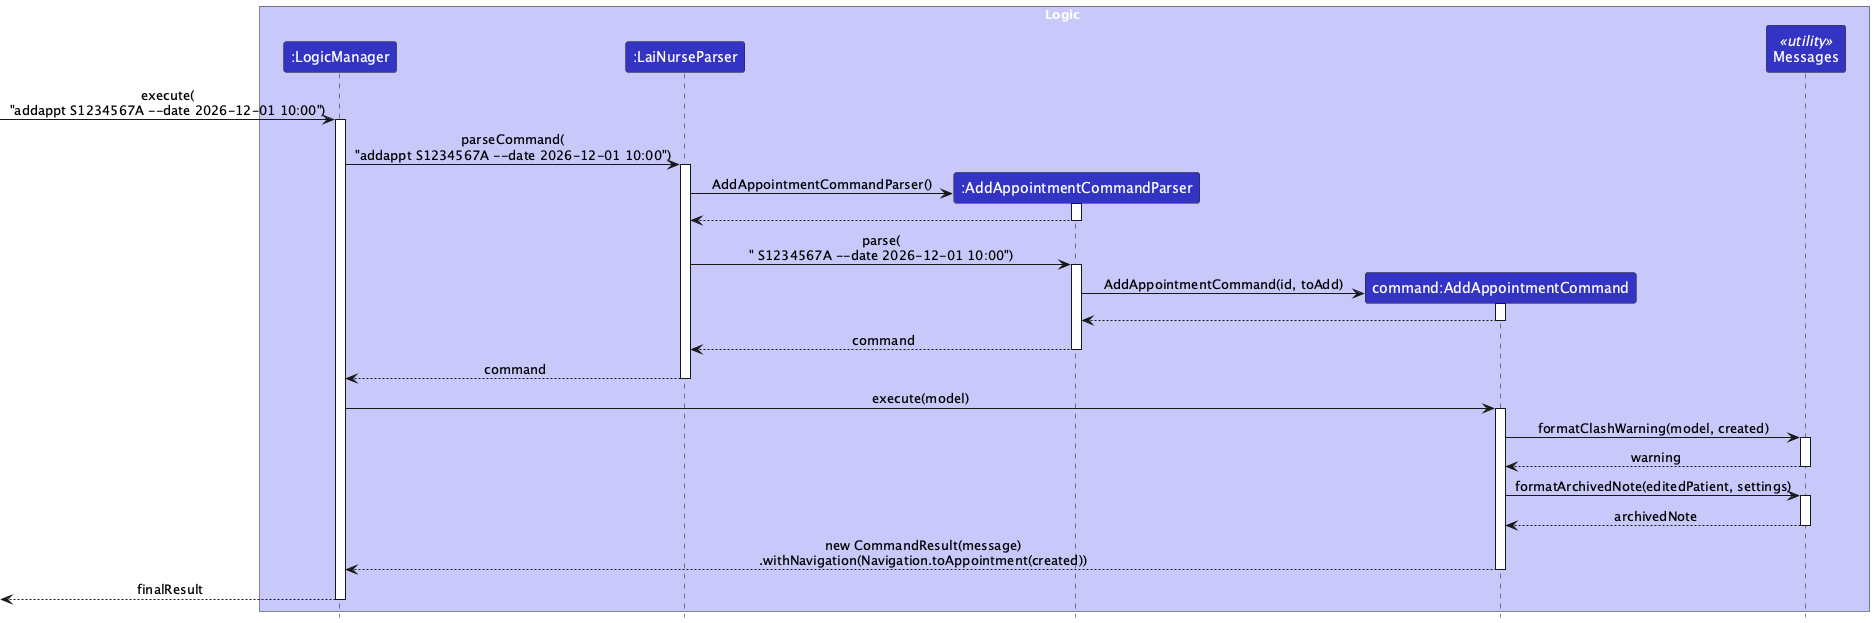

The diagram above was rendered by PlantUML. Its source (embedded in the PNG):
@startuml
!include style.puml
skinparam ArrowFontStyle plain

box Logic LOGIC_COLOR_T1
participant ":LogicManager" as LogicManager LOGIC_COLOR
participant ":LaiNurseParser" as LaiNurseParser LOGIC_COLOR
participant ":AddAppointmentCommandParser" as AddAppointmentCommandParser LOGIC_COLOR
participant "command:AddAppointmentCommand" as AddAppointmentCommand LOGIC_COLOR
participant "Messages" as Messages <<utility>> LOGIC_COLOR
end box

[-> LogicManager : execute(\n"addappt S1234567A ~--date 2026-12-01 10:00")
activate LogicManager

LogicManager -> LaiNurseParser : parseCommand(\n"addappt S1234567A ~--date 2026-12-01 10:00")
activate LaiNurseParser

create AddAppointmentCommandParser
LaiNurseParser -> AddAppointmentCommandParser : AddAppointmentCommandParser()
activate AddAppointmentCommandParser

AddAppointmentCommandParser --> LaiNurseParser
deactivate AddAppointmentCommandParser

LaiNurseParser -> AddAppointmentCommandParser : parse(\n" S1234567A ~--date 2026-12-01 10:00")
activate AddAppointmentCommandParser

create AddAppointmentCommand
AddAppointmentCommandParser -> AddAppointmentCommand : AddAppointmentCommand(id, toAdd)
activate AddAppointmentCommand

AddAppointmentCommand --> AddAppointmentCommandParser
deactivate AddAppointmentCommand

AddAppointmentCommandParser --> LaiNurseParser : command
deactivate AddAppointmentCommandParser

LaiNurseParser --> LogicManager : command
deactivate LaiNurseParser

LogicManager -> AddAppointmentCommand : execute(model)
activate AddAppointmentCommand

AddAppointmentCommand -> Messages : formatClashWarning(model, created)
activate Messages

Messages --> AddAppointmentCommand : warning
deactivate Messages

AddAppointmentCommand -> Messages : formatArchivedNote(editedPatient, settings)
activate Messages

Messages --> AddAppointmentCommand : archivedNote
deactivate Messages

AddAppointmentCommand --> LogicManager : new CommandResult(message)\n.withNavigation(Navigation.toAppointment(created))
deactivate AddAppointmentCommand

[<-- LogicManager : finalResult
deactivate LogicManager
@enduml